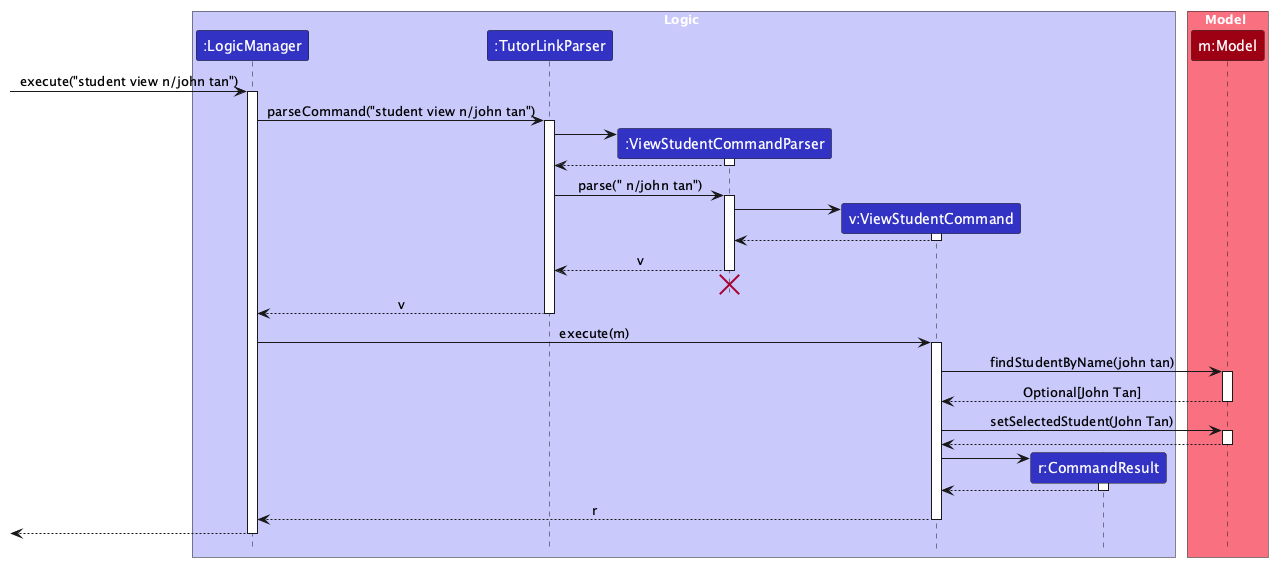

The diagram above was rendered by PlantUML. Its source (embedded in the PNG):
@startuml
!include style.puml
skinparam ArrowFontStyle plain

box Logic LOGIC_COLOR_T1
participant ":LogicManager" as LogicManager LOGIC_COLOR
participant ":TutorLinkParser" as TutorLinkParser LOGIC_COLOR
participant ":ViewStudentCommandParser" as ViewStudentCommandParser LOGIC_COLOR
participant "v:ViewStudentCommand" as ViewStudentCommand LOGIC_COLOR
participant "r:CommandResult" as CommandResult LOGIC_COLOR
end box

box Model MODEL_COLOR_T1
participant "m:Model" as Model MODEL_COLOR
end box

[-> LogicManager : execute("student view n/john tan")
activate LogicManager

LogicManager -> TutorLinkParser : parseCommand("student view n/john tan")
activate TutorLinkParser

create ViewStudentCommandParser
TutorLinkParser -> ViewStudentCommandParser
activate ViewStudentCommandParser

ViewStudentCommandParser --> TutorLinkParser
deactivate ViewStudentCommandParser

TutorLinkParser -> ViewStudentCommandParser : parse(" n/john tan")
activate ViewStudentCommandParser

create ViewStudentCommand
ViewStudentCommandParser -> ViewStudentCommand
activate ViewStudentCommand

ViewStudentCommand --> ViewStudentCommandParser
deactivate ViewStudentCommand

ViewStudentCommandParser --> TutorLinkParser : v
deactivate ViewStudentCommandParser
'Hidden arrow to position the destroy marker below the end of the activation bar.
ViewStudentCommandParser -[hidden]-> TutorLinkParser
destroy ViewStudentCommandParser

TutorLinkParser --> LogicManager : v
deactivate TutorLinkParser

LogicManager -> ViewStudentCommand : execute(m)
activate ViewStudentCommand

ViewStudentCommand -> Model : findStudentByName(john tan)
activate Model

Model --> ViewStudentCommand : Optional[John Tan]
deactivate Model

ViewStudentCommand -> Model : setSelectedStudent(John Tan)
activate Model

Model --> ViewStudentCommand
deactivate Model

create CommandResult
ViewStudentCommand -> CommandResult
activate CommandResult

CommandResult --> ViewStudentCommand
deactivate CommandResult

ViewStudentCommand --> LogicManager : r
deactivate ViewStudentCommand

[<--LogicManager
deactivate LogicManager
@enduml